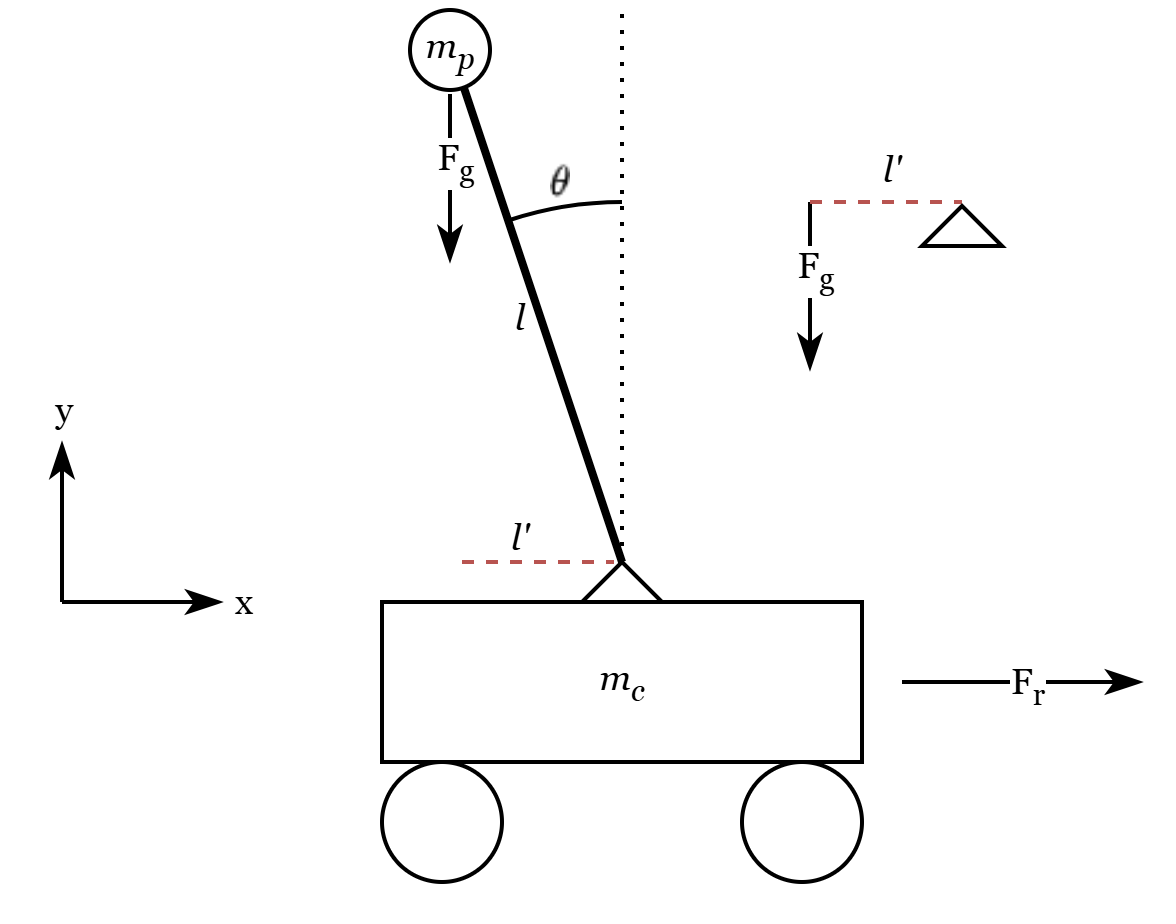

The diagram above was exported from draw.io. Its source (the exported page's mxGraphModel, read from the mxfile embedded in the PNG):
<mxGraphModel dx="1042" dy="626" grid="1" gridSize="10" guides="1" tooltips="1" connect="1" arrows="1" fold="1" page="1" pageScale="1" pageWidth="850" pageHeight="1100" math="0" shadow="0">
  <root>
    <mxCell id="0" />
    <mxCell id="1" parent="0" />
    <mxCell id="ZSuz5g3VWw6AYod3om51-1" value="&lt;i&gt;m&lt;sub&gt;c&lt;/sub&gt;&lt;/i&gt;" style="rounded=0;whiteSpace=wrap;html=1;fontSize=9;fontFamily=Georgia;" parent="1" vertex="1">
      <mxGeometry x="240" y="160" width="120" height="40" as="geometry" />
    </mxCell>
    <mxCell id="ZSuz5g3VWw6AYod3om51-2" value="" style="ellipse;whiteSpace=wrap;html=1;aspect=fixed;" parent="1" vertex="1">
      <mxGeometry x="240" y="200" width="30" height="30" as="geometry" />
    </mxCell>
    <mxCell id="ZSuz5g3VWw6AYod3om51-3" value="" style="ellipse;whiteSpace=wrap;html=1;aspect=fixed;" parent="1" vertex="1">
      <mxGeometry x="330" y="200" width="30" height="30" as="geometry" />
    </mxCell>
    <mxCell id="ZSuz5g3VWw6AYod3om51-4" value="" style="triangle;whiteSpace=wrap;html=1;rotation=-90;" parent="1" vertex="1">
      <mxGeometry x="295" y="145" width="10" height="20" as="geometry" />
    </mxCell>
    <mxCell id="ZSuz5g3VWw6AYod3om51-5" value="" style="endArrow=none;html=1;rounded=0;fontStyle=1;strokeWidth=2;" parent="1" edge="1">
      <mxGeometry width="50" height="50" relative="1" as="geometry">
        <mxPoint x="300" y="150" as="sourcePoint" />
        <mxPoint x="260" y="30" as="targetPoint" />
      </mxGeometry>
    </mxCell>
    <mxCell id="ZSuz5g3VWw6AYod3om51-7" value="" style="endArrow=classicThin;html=1;rounded=0;endFill=1;" parent="1" edge="1">
      <mxGeometry width="50" height="50" relative="1" as="geometry">
        <mxPoint x="370" y="180" as="sourcePoint" />
        <mxPoint x="430" y="180" as="targetPoint" />
      </mxGeometry>
    </mxCell>
    <mxCell id="ZSuz5g3VWw6AYod3om51-8" value="F&lt;sub&gt;r&lt;/sub&gt;" style="edgeLabel;html=1;align=center;verticalAlign=middle;resizable=0;points=[];fontFamily=Georgia;fontSize=9;" parent="ZSuz5g3VWw6AYod3om51-7" vertex="1" connectable="0">
      <mxGeometry x="-0.204" y="2" relative="1" as="geometry">
        <mxPoint x="6" y="2" as="offset" />
      </mxGeometry>
    </mxCell>
    <mxCell id="ZSuz5g3VWw6AYod3om51-10" value="&lt;i&gt;m&lt;sub&gt;p&lt;/sub&gt;&lt;/i&gt;" style="ellipse;whiteSpace=wrap;html=1;aspect=fixed;fontSize=9;fontFamily=Georgia;" parent="1" vertex="1">
      <mxGeometry x="247" y="12" width="20" height="20" as="geometry" />
    </mxCell>
    <mxCell id="ZSuz5g3VWw6AYod3om51-12" value="&lt;i&gt;l&lt;/i&gt;" style="text;html=1;align=center;verticalAlign=middle;resizable=0;points=[];autosize=1;strokeColor=none;fillColor=none;fontFamily=Georgia;fontSize=9;" parent="1" vertex="1">
      <mxGeometry x="259" y="79" width="30" height="20" as="geometry" />
    </mxCell>
    <mxCell id="ZSuz5g3VWw6AYod3om51-13" value="" style="endArrow=none;dashed=1;html=1;dashPattern=1 3;strokeWidth=1;rounded=0;" parent="1" edge="1">
      <mxGeometry width="50" height="50" relative="1" as="geometry">
        <mxPoint x="300" y="150" as="sourcePoint" />
        <mxPoint x="300" y="10" as="targetPoint" />
      </mxGeometry>
    </mxCell>
    <mxCell id="ZSuz5g3VWw6AYod3om51-14" value="" style="verticalLabelPosition=bottom;verticalAlign=top;html=1;shape=mxgraph.basic.arc;startAngle=0.9487918088252166;endAngle=0;" parent="1" vertex="1">
      <mxGeometry x="210" y="60" width="180" height="180" as="geometry" />
    </mxCell>
    <mxCell id="ZSuz5g3VWw6AYod3om51-15" value="&lt;div&gt;&lt;br&gt;&lt;/div&gt;&lt;div&gt;&lt;span class=&quot;mwe-math-mathml-inline mwe-math-mathml-a11y&quot; style=&quot;display: none; clip: rect(1px, 1px, 1px, 1px); overflow: hidden; position: absolute; width: 1px; height: 1px; opacity: 0; color: rgb(32, 33, 34); font-family: sans-serif; text-wrap-mode: wrap; background-color: rgb(255, 255, 255);&quot;&gt;&lt;math xmlns=&quot;http://www.w3.org/1998/Math/MathML&quot;&gt;&lt;mrow class=&quot;MJX-TeXAtom-ORD&quot;&gt;&lt;mstyle displaystyle=&quot;true&quot; scriptlevel=&quot;0&quot;&gt;&lt;mi&gt;θ&lt;/mi&gt;&lt;/mstyle&gt;&lt;/mrow&gt;&lt;/math&gt;&lt;/span&gt;&lt;i&gt;&lt;font&gt;&lt;img src=&quot;https://wikimedia.org/api/rest_v1/media/math/render/svg/6e5ab2664b422d53eb0c7df3b87e1360d75ad9af&quot; class=&quot;mwe-math-fallback-image-inline mw-invert skin-invert&quot; aria-hidden=&quot;true&quot; alt=&quot;{\displaystyle \theta }&quot; style=&quot;border: 0px; vertical-align: -0.338ex; margin: 0px; display: inline-block; --color-base: #202122; --color-base-fixed: #202122; --color-base--hover: #404244; --color-emphasized: #101418; --color-subtle: #54595d; --color-placeholder: #72777d; --color-disabled: #a2a9b1; --color-disabled-emphasized: #a2a9b1; --color-inverted: #fff; --color-inverted-fixed: #fff; --color-progressive: #36c; --color-progressive--hover: #3056a9; --color-progressive--active: #233566; --color-progressive--focus: #36c; --color-destructive: #bf3c2c; --color-destructive--hover: #9f3526; --color-destructive--active: #612419; --color-destructive--focus: #36c; --color-visited: #6a60b0; --color-visited--hover: #534fa3; --color-visited--active: #353262; --color-destructive--visited: #9f5555; --color-destructive--visited--hover: #854848; --color-destructive--visited--active: #512e2e; --color-error: #bf3c2c; --color-error--hover: #9f3526; --color-error--active: #612419; --color-warning: #886425; --color-success: #177860; --color-notice: #404244; --color-icon-error: #f54739; --color-icon-warning: #ab7f2a; --color-icon-success: #099979; --color-icon-notice: #72777d; --color-content-added: #006400; --color-content-removed: #8b0000; --filter-invert-icon: 0; --filter-invert-primary-button-icon: 1; --box-shadow-color-base: #a2a9b1; --box-shadow-color-progressive--active: #233566; --box-shadow-color-progressive--focus: #36c; --box-shadow-color-progressive-selected: #36c; --box-shadow-color-progressive-selected--hover: #3056a9; --box-shadow-color-progressive-selected--active: #233566; --box-shadow-color-destructive--focus: #36c; --box-shadow-color-inverted: #fff; --box-shadow-color-alpha-base: rgba(0,0,0,0.06); --box-shadow-color-transparent: transparent; --mix-blend-mode-base: normal; --mix-blend-mode-blend: multiply; --background-color-base: #fff; --background-color-base-fixed: #fff; --background-color-neutral: #eaecf0; --background-color-neutral-subtle: #f8f9fa; --background-color-interactive: #eaecf0; --background-color-interactive--hover: #dadde3; --background-color-interactive--active: #c8ccd1; --background-color-interactive-subtle: #f8f9fa; --background-color-interactive-subtle--hover: #eaecf0; --background-color-interactive-subtle--active: #dadde3; --background-color-disabled: #dadde3; --background-color-disabled-subtle: #eaecf0; --background-color-inverted: #101418; --background-color-progressive: #36c; --background-color-progressive--hover: #3056a9; --background-color-progressive--active: #233566; --background-color-progressive--focus: #36c; --background-color-progressive-subtle: #e8eeff; --background-color-progressive-subtle--hover: #d9e2ff; --background-color-progressive-subtle--active: #b6d4fb; --background-color-destructive: #bf3c2c; --background-color-destructive--hover: #9f3526; --background-color-destructive--active: #612419; --background-color-destructive--focus: #36c; --background-color-destructive-subtle: #ffe9e5; --background-color-destructive-subtle--hover: #ffdad3; --background-color-destructive-subtle--active: #ffc8bd; --background-color-error: #f54739; --background-color-error--hover: #d74032; --background-color-error--active: #bf3c2c; --background-color-error-subtle: #ffe9e5; --background-color-error-subtle--hover: #ffdad3; --background-color-error-subtle--active: #ffc8bd; --background-color-warning-subtle: #fdf2d5; --background-color-success-subtle: #dff2eb; --background-color-notice-subtle: #eaecf0; --background-color-content-added: #a3d3ff; --background-color-content-removed: #ffe49c; --background-color-target-text: #ffead4; --background-color-transparent: transparent; --background-color-backdrop-light: rgba(255,255,255,0.65); --background-color-backdrop-dark: rgba(0,0,0,0.65); --background-color-button-quiet--hover: rgba(0,24,73,0.027); --background-color-button-quiet--active: rgba(0,24,73,0.082); --background-color-input-binary--checked: #36c; --background-color-tab-list-item-framed--hover: rgba(255,255,255,0.3); --background-color-tab-list-item-framed--active: rgba(255,255,255,0.65); --opacity-icon-base: 0.87; --opacity-icon-base--hover: 0.74; --opacity-icon-base--selected: 1; --opacity-icon-base--disabled: 0.51; --opacity-icon-placeholder: 0.51; --opacity-icon-subtle: 0.67; --border-color-base: #a2a9b1; --border-color-emphasized: #202122; --border-color-subtle: #c8ccd1; --border-color-muted: #dadde3; --border-color-interactive: #72777d; --border-color-interactive--hover: #27292d; --border-color-interactive--active: #202122; --border-color-disabled: #c8ccd1; --border-color-inverted: #fff; --border-color-inverted-fixed: #fff; --border-color-progressive: #6485d1; --border-color-progressive--hover: #3056a9; --border-color-progressive--active: #233566; --border-color-progressive--focus: #36c; --border-color-destructive: #f54739; --border-color-destructive--hover: #9f3526; --border-color-destructive--active: #612419; --border-color-destructive--focus: #36c; --border-color-error: #f54739; --border-color-error--hover: #9f3526; --border-color-error--active: #612419; --border-color-warning: #ab7f2a; --border-color-warning--hover: #735421; --border-color-warning--active: #453217; --border-color-success: #099979; --border-color-notice: #72777d; --border-color-content-added: #a3d3ff; --border-color-content-removed: #ffe49c; --border-color-transparent: transparent; --border-color-divider: #a2a9b1; --outline-color-progressive--focus: #36c; --color-link: #36c; --color-link--hover: #3056a9; --color-link--active: #233566; --color-link--focus: #36c; --color-link--visited: #6a60b0; --color-link--visited--hover: #534fa3; --color-link--visited--active: #353262; --color-link-red: #bf3c2c; --color-link-red--hover: #9f3526; --color-link-red--active: #612419; --color-link-red--focus: #36c; --color-link-red--visited: #9f5555; --color-link-red--visited--hover: #854848; --color-link-red--visited--active: #512e2e; --accent-color-base: #36c; --border-color-input--hover: #72777d; --border-color-input-binary: #72777d; --border-color-input-binary--hover: #3056a9; --border-color-input-binary--active: #233566; --border-color-input-binary--focus: #36c; --border-color-input-binary--checked: #6485d1; --color-base--subtle: #54595d; color: rgb(32, 33, 34); font-family: sans-serif; text-align: start; text-wrap-mode: wrap; background-color: rgb(255, 255, 255); width: 1.09ex; height: 2.176ex;&quot;&gt;&lt;/font&gt;&lt;/i&gt;&lt;/div&gt;" style="text;html=1;align=center;verticalAlign=middle;resizable=0;points=[];autosize=1;strokeColor=none;fillColor=none;fontSize=9;" parent="1" vertex="1">
      <mxGeometry x="269" y="30" width="30" height="40" as="geometry" />
    </mxCell>
    <mxCell id="ZSuz5g3VWw6AYod3om51-16" value="" style="endArrow=classicThin;html=1;rounded=0;endFill=1;" parent="1" edge="1">
      <mxGeometry width="50" height="50" relative="1" as="geometry">
        <mxPoint x="160" y="160" as="sourcePoint" />
        <mxPoint x="160" y="120" as="targetPoint" />
      </mxGeometry>
    </mxCell>
    <mxCell id="ZSuz5g3VWw6AYod3om51-17" value="" style="endArrow=classicThin;html=1;rounded=0;endFill=1;" parent="1" edge="1">
      <mxGeometry width="50" height="50" relative="1" as="geometry">
        <mxPoint x="160" y="160" as="sourcePoint" />
        <mxPoint x="200" y="160" as="targetPoint" />
      </mxGeometry>
    </mxCell>
    <mxCell id="ZSuz5g3VWw6AYod3om51-18" value="y" style="text;html=1;align=center;verticalAlign=middle;resizable=0;points=[];autosize=1;strokeColor=none;fillColor=none;fontFamily=Georgia;fontSize=9;" parent="1" vertex="1">
      <mxGeometry x="145" y="102" width="30" height="20" as="geometry" />
    </mxCell>
    <mxCell id="ZSuz5g3VWw6AYod3om51-19" value="x" style="text;html=1;align=center;verticalAlign=middle;resizable=0;points=[];autosize=1;strokeColor=none;fillColor=none;fontFamily=Georgia;fontSize=9;" parent="1" vertex="1">
      <mxGeometry x="190" y="150" width="30" height="20" as="geometry" />
    </mxCell>
    <mxCell id="ZSuz5g3VWw6AYod3om51-21" value="" style="endArrow=classicThin;html=1;rounded=0;endFill=1;endSize=6;targetPerimeterSpacing=0;sourcePerimeterSpacing=0;" parent="1" edge="1">
      <mxGeometry width="50" height="50" relative="1" as="geometry">
        <mxPoint x="257" y="33" as="sourcePoint" />
        <mxPoint x="257" y="75" as="targetPoint" />
      </mxGeometry>
    </mxCell>
    <mxCell id="ZSuz5g3VWw6AYod3om51-23" value="F&lt;sub&gt;g&lt;/sub&gt;" style="edgeLabel;html=1;align=center;verticalAlign=middle;resizable=0;points=[];fontSize=9;fontFamily=Georgia;" parent="ZSuz5g3VWw6AYod3om51-21" vertex="1" connectable="0">
      <mxGeometry x="-0.2202" relative="1" as="geometry">
        <mxPoint as="offset" />
      </mxGeometry>
    </mxCell>
    <mxCell id="sk2xNTSB4Ftcmc4OLeg9-16" value="" style="endArrow=none;dashed=1;html=1;rounded=0;fillColor=#f8cecc;strokeColor=#b85450;" parent="1" edge="1">
      <mxGeometry width="50" height="50" relative="1" as="geometry">
        <mxPoint x="260" y="150" as="sourcePoint" />
        <mxPoint x="298" y="150" as="targetPoint" />
      </mxGeometry>
    </mxCell>
    <mxCell id="sk2xNTSB4Ftcmc4OLeg9-17" value="" style="endArrow=classicThin;html=1;rounded=0;endFill=1;endSize=6;targetPerimeterSpacing=0;sourcePerimeterSpacing=0;" parent="1" edge="1">
      <mxGeometry width="50" height="50" relative="1" as="geometry">
        <mxPoint x="347" y="60" as="sourcePoint" />
        <mxPoint x="347" y="102" as="targetPoint" />
      </mxGeometry>
    </mxCell>
    <mxCell id="sk2xNTSB4Ftcmc4OLeg9-18" value="F&lt;sub&gt;g&lt;/sub&gt;" style="edgeLabel;html=1;align=center;verticalAlign=middle;resizable=0;points=[];fontSize=9;fontFamily=Georgia;" parent="sk2xNTSB4Ftcmc4OLeg9-17" vertex="1" connectable="0">
      <mxGeometry x="-0.2202" relative="1" as="geometry">
        <mxPoint as="offset" />
      </mxGeometry>
    </mxCell>
    <mxCell id="sk2xNTSB4Ftcmc4OLeg9-20" value="" style="endArrow=none;dashed=1;html=1;rounded=0;fillColor=#f8cecc;strokeColor=#b85450;" parent="1" edge="1">
      <mxGeometry width="50" height="50" relative="1" as="geometry">
        <mxPoint x="347" y="60" as="sourcePoint" />
        <mxPoint x="385" y="60" as="targetPoint" />
      </mxGeometry>
    </mxCell>
    <mxCell id="sk2xNTSB4Ftcmc4OLeg9-21" value="" style="triangle;whiteSpace=wrap;html=1;rotation=-90;" parent="1" vertex="1">
      <mxGeometry x="380" y="56" width="10" height="20" as="geometry" />
    </mxCell>
    <mxCell id="sk2xNTSB4Ftcmc4OLeg9-22" value="&lt;font style=&quot;font-size: 9px;&quot; face=&quot;Georgia&quot;&gt;&lt;i&gt;l'&lt;/i&gt;&lt;/font&gt;" style="text;html=1;align=center;verticalAlign=middle;resizable=0;points=[];autosize=1;strokeColor=none;fillColor=none;" parent="1" vertex="1">
      <mxGeometry x="352" y="36" width="30" height="30" as="geometry" />
    </mxCell>
    <mxCell id="sk2xNTSB4Ftcmc4OLeg9-23" value="&lt;font style=&quot;font-size: 9px;&quot; face=&quot;Georgia&quot;&gt;&lt;i&gt;l'&lt;/i&gt;&lt;/font&gt;" style="text;html=1;align=center;verticalAlign=middle;resizable=0;points=[];autosize=1;strokeColor=none;fillColor=none;" parent="1" vertex="1">
      <mxGeometry x="259" y="128" width="30" height="30" as="geometry" />
    </mxCell>
  </root>
</mxGraphModel>